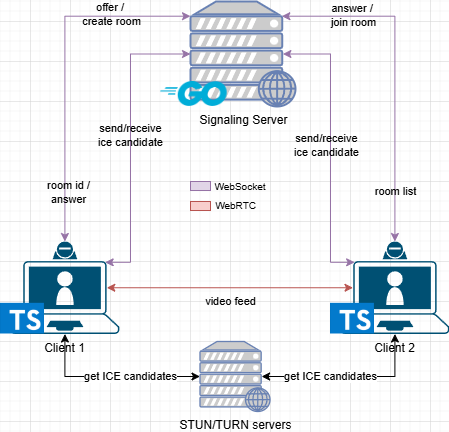

The diagram above was exported from draw.io. Its source (the exported page's mxGraphModel, read from the mxfile embedded in the PNG):
<mxGraphModel dx="784" dy="2199" grid="1" gridSize="10" guides="1" tooltips="1" connect="1" arrows="1" fold="1" page="1" pageScale="1" pageWidth="850" pageHeight="1100" math="0" shadow="0">
  <root>
    <mxCell id="0" />
    <mxCell id="1" parent="0" />
    <mxCell id="y8tLB2rSCFG9O4eRv5PE-3" value="" style="group;labelBackgroundColor=none;" vertex="1" connectable="0" parent="1">
      <mxGeometry x="370" y="-540" width="135" height="105" as="geometry" />
    </mxCell>
    <mxCell id="y8tLB2rSCFG9O4eRv5PE-1" value="&lt;font color=&quot;#000000&quot;&gt;Signaling Server&lt;/font&gt;" style="fontColor=#0066CC;verticalAlign=top;verticalLabelPosition=bottom;labelPosition=center;align=center;html=1;outlineConnect=0;fillColor=#CCCCCC;strokeColor=#6881B3;gradientColor=none;gradientDirection=north;strokeWidth=2;shape=mxgraph.networks.web_server;labelBackgroundColor=none;" vertex="1" parent="y8tLB2rSCFG9O4eRv5PE-3">
      <mxGeometry x="30" width="105" height="105" as="geometry" />
    </mxCell>
    <mxCell id="R2rWmRGEu4zzX6kW2JxI-5" value="" style="shape=image;verticalLabelPosition=bottom;labelBackgroundColor=none;verticalAlign=top;aspect=fixed;imageAspect=0;image=https://upload.wikimedia.org/wikipedia/commons/thumb/0/05/Go_Logo_Blue.svg/1200px-Go_Logo_Blue.svg.png;" parent="y8tLB2rSCFG9O4eRv5PE-3" vertex="1">
      <mxGeometry y="80" width="66.67" height="25" as="geometry" />
    </mxCell>
    <mxCell id="y8tLB2rSCFG9O4eRv5PE-8" value="" style="group;labelBackgroundColor=none;" vertex="1" connectable="0" parent="1">
      <mxGeometry x="210" y="-300" width="118.82" height="92.5" as="geometry" />
    </mxCell>
    <mxCell id="y8tLB2rSCFG9O4eRv5PE-4" value="Client 1" style="points=[[0.13,0.225,0],[0.5,0,0],[0.87,0.225,0],[0.885,0.5,0],[0.985,0.99,0],[0.5,1,0],[0.015,0.99,0],[0.115,0.5,0]];verticalLabelPosition=bottom;sketch=0;html=1;verticalAlign=top;aspect=fixed;align=center;pointerEvents=1;shape=mxgraph.cisco19.laptop_video_client;fillColor=#005073;strokeColor=none;labelBackgroundColor=none;" vertex="1" parent="y8tLB2rSCFG9O4eRv5PE-8">
      <mxGeometry x="10" width="108.82" height="92.5" as="geometry" />
    </mxCell>
    <mxCell id="y8tLB2rSCFG9O4eRv5PE-7" value="" style="shape=image;verticalLabelPosition=bottom;labelBackgroundColor=none;verticalAlign=top;aspect=fixed;imageAspect=0;image=data:image/png,(base64 omitted: 18020 chars);" vertex="1" parent="y8tLB2rSCFG9O4eRv5PE-8">
      <mxGeometry y="61.829999999999984" width="44" height="30.67" as="geometry" />
    </mxCell>
    <mxCell id="y8tLB2rSCFG9O4eRv5PE-9" value="" style="group" vertex="1" connectable="0" parent="1">
      <mxGeometry x="540" y="-300" width="118.82" height="92.5" as="geometry" />
    </mxCell>
    <mxCell id="y8tLB2rSCFG9O4eRv5PE-10" value="Client 2" style="points=[[0.13,0.225,0],[0.5,0,0],[0.87,0.225,0],[0.885,0.5,0],[0.985,0.99,0],[0.5,1,0],[0.015,0.99,0],[0.115,0.5,0]];verticalLabelPosition=bottom;sketch=0;html=1;verticalAlign=top;aspect=fixed;align=center;pointerEvents=1;shape=mxgraph.cisco19.laptop_video_client;fillColor=#005073;strokeColor=none;" vertex="1" parent="y8tLB2rSCFG9O4eRv5PE-9">
      <mxGeometry x="10" width="108.82" height="92.5" as="geometry" />
    </mxCell>
    <mxCell id="y8tLB2rSCFG9O4eRv5PE-11" value="" style="shape=image;verticalLabelPosition=bottom;labelBackgroundColor=none;verticalAlign=top;aspect=fixed;imageAspect=0;image=data:image/png,(base64 omitted: 18020 chars);" vertex="1" parent="y8tLB2rSCFG9O4eRv5PE-9">
      <mxGeometry y="61.829999999999984" width="44" height="30.67" as="geometry" />
    </mxCell>
    <mxCell id="y8tLB2rSCFG9O4eRv5PE-18" style="edgeStyle=orthogonalEdgeStyle;rounded=0;orthogonalLoop=1;jettySize=auto;html=1;exitX=0.5;exitY=0;exitDx=0;exitDy=0;exitPerimeter=0;entryX=0.87;entryY=0.14;entryDx=0;entryDy=0;entryPerimeter=0;startArrow=classic;startFill=1;fillColor=#e1d5e7;strokeColor=#9673a6;labelBackgroundColor=none;" edge="1" parent="1" source="y8tLB2rSCFG9O4eRv5PE-10" target="y8tLB2rSCFG9O4eRv5PE-1">
      <mxGeometry relative="1" as="geometry">
        <Array as="points">
          <mxPoint x="604" y="-525" />
        </Array>
      </mxGeometry>
    </mxCell>
    <mxCell id="y8tLB2rSCFG9O4eRv5PE-21" value="answer /&amp;nbsp;&lt;div&gt;join room&lt;/div&gt;" style="edgeLabel;html=1;align=center;verticalAlign=middle;resizable=0;points=[];labelBackgroundColor=none;" vertex="1" connectable="0" parent="y8tLB2rSCFG9O4eRv5PE-18">
      <mxGeometry x="0.5765" y="-1" relative="1" as="geometry">
        <mxPoint as="offset" />
      </mxGeometry>
    </mxCell>
    <mxCell id="y8tLB2rSCFG9O4eRv5PE-27" value="room list" style="edgeLabel;html=1;align=center;verticalAlign=middle;resizable=0;points=[];labelBackgroundColor=none;" vertex="1" connectable="0" parent="y8tLB2rSCFG9O4eRv5PE-18">
      <mxGeometry x="-0.6985" relative="1" as="geometry">
        <mxPoint as="offset" />
      </mxGeometry>
    </mxCell>
    <mxCell id="y8tLB2rSCFG9O4eRv5PE-19" style="edgeStyle=orthogonalEdgeStyle;rounded=0;orthogonalLoop=1;jettySize=auto;html=1;exitX=0.5;exitY=0;exitDx=0;exitDy=0;exitPerimeter=0;entryX=0;entryY=0.14;entryDx=0;entryDy=0;entryPerimeter=0;strokeColor=#9673a6;startArrow=classic;startFill=1;fillColor=#e1d5e7;labelBackgroundColor=none;" edge="1" parent="1" source="y8tLB2rSCFG9O4eRv5PE-4" target="y8tLB2rSCFG9O4eRv5PE-1">
      <mxGeometry relative="1" as="geometry" />
    </mxCell>
    <mxCell id="y8tLB2rSCFG9O4eRv5PE-20" value="offer /&amp;nbsp;&lt;div&gt;create room&lt;/div&gt;" style="edgeLabel;html=1;align=center;verticalAlign=middle;resizable=0;points=[];labelBackgroundColor=none;" vertex="1" connectable="0" parent="y8tLB2rSCFG9O4eRv5PE-19">
      <mxGeometry x="0.5041" y="2" relative="1" as="geometry">
        <mxPoint x="7" as="offset" />
      </mxGeometry>
    </mxCell>
    <mxCell id="y8tLB2rSCFG9O4eRv5PE-22" value="room id /&lt;div&gt;answer&lt;/div&gt;" style="edgeLabel;html=1;align=center;verticalAlign=middle;resizable=0;points=[];labelBackgroundColor=none;" vertex="1" connectable="0" parent="y8tLB2rSCFG9O4eRv5PE-19">
      <mxGeometry x="-0.7207" y="-3" relative="1" as="geometry">
        <mxPoint as="offset" />
      </mxGeometry>
    </mxCell>
    <mxCell id="y8tLB2rSCFG9O4eRv5PE-24" value="send/receive&lt;div&gt;ice candidate&lt;/div&gt;" style="edgeStyle=orthogonalEdgeStyle;rounded=0;orthogonalLoop=1;jettySize=auto;html=1;exitX=0.13;exitY=0.225;exitDx=0;exitDy=0;exitPerimeter=0;entryX=0.88;entryY=0.5;entryDx=0;entryDy=0;entryPerimeter=0;startArrow=classic;startFill=1;fillColor=#e1d5e7;strokeColor=#9673a6;labelBackgroundColor=none;" edge="1" parent="1" source="y8tLB2rSCFG9O4eRv5PE-10" target="y8tLB2rSCFG9O4eRv5PE-1">
      <mxGeometry x="0.0058" y="4" relative="1" as="geometry">
        <Array as="points">
          <mxPoint x="540" y="-279" />
          <mxPoint x="540" y="-487" />
        </Array>
        <mxPoint as="offset" />
      </mxGeometry>
    </mxCell>
    <mxCell id="y8tLB2rSCFG9O4eRv5PE-25" style="edgeStyle=orthogonalEdgeStyle;rounded=0;orthogonalLoop=1;jettySize=auto;html=1;exitX=0.87;exitY=0.225;exitDx=0;exitDy=0;exitPerimeter=0;entryX=0;entryY=0.5;entryDx=0;entryDy=0;entryPerimeter=0;startArrow=classic;startFill=1;fillColor=#e1d5e7;strokeColor=#9673a6;labelBackgroundColor=none;" edge="1" parent="1" source="y8tLB2rSCFG9O4eRv5PE-4" target="y8tLB2rSCFG9O4eRv5PE-1">
      <mxGeometry relative="1" as="geometry">
        <Array as="points">
          <mxPoint x="340" y="-279" />
          <mxPoint x="340" y="-487" />
        </Array>
      </mxGeometry>
    </mxCell>
    <mxCell id="y8tLB2rSCFG9O4eRv5PE-26" value="send/receive&lt;div&gt;ice candidate&lt;/div&gt;" style="edgeLabel;html=1;align=center;verticalAlign=middle;resizable=0;points=[];labelBackgroundColor=none;" vertex="1" connectable="0" parent="y8tLB2rSCFG9O4eRv5PE-25">
      <mxGeometry x="0.0975" y="2" relative="1" as="geometry">
        <mxPoint x="1" y="8" as="offset" />
      </mxGeometry>
    </mxCell>
    <mxCell id="y8tLB2rSCFG9O4eRv5PE-28" value="video feed" style="edgeStyle=orthogonalEdgeStyle;rounded=0;orthogonalLoop=1;jettySize=auto;html=1;exitX=0.885;exitY=0.5;exitDx=0;exitDy=0;exitPerimeter=0;entryX=0.115;entryY=0.5;entryDx=0;entryDy=0;entryPerimeter=0;fillColor=#f8cecc;strokeColor=#b85450;startArrow=classic;startFill=1;labelBackgroundColor=none;" edge="1" parent="1" source="y8tLB2rSCFG9O4eRv5PE-4" target="y8tLB2rSCFG9O4eRv5PE-10">
      <mxGeometry x="0.0048" y="-14" relative="1" as="geometry">
        <mxPoint as="offset" />
      </mxGeometry>
    </mxCell>
    <mxCell id="y8tLB2rSCFG9O4eRv5PE-39" value="" style="group" vertex="1" connectable="0" parent="1">
      <mxGeometry x="400" y="-370" width="89" height="49" as="geometry" />
    </mxCell>
    <mxCell id="y8tLB2rSCFG9O4eRv5PE-31" value="" style="rounded=0;whiteSpace=wrap;html=1;fillColor=#e1d5e7;strokeColor=#9673a6;labelBackgroundColor=none;" vertex="1" parent="y8tLB2rSCFG9O4eRv5PE-39">
      <mxGeometry y="10" width="20" height="9" as="geometry" />
    </mxCell>
    <mxCell id="y8tLB2rSCFG9O4eRv5PE-33" value="" style="rounded=0;whiteSpace=wrap;html=1;fillColor=#f8cecc;strokeColor=#b85450;labelBackgroundColor=none;" vertex="1" parent="y8tLB2rSCFG9O4eRv5PE-39">
      <mxGeometry y="30" width="20" height="9" as="geometry" />
    </mxCell>
    <mxCell id="y8tLB2rSCFG9O4eRv5PE-34" value="&lt;font style=&quot;font-size: 10px;&quot;&gt;WebSocket&lt;/font&gt;" style="text;html=1;align=center;verticalAlign=middle;whiteSpace=wrap;rounded=0;labelBackgroundColor=none;" vertex="1" parent="y8tLB2rSCFG9O4eRv5PE-39">
      <mxGeometry x="20" width="60" height="30" as="geometry" />
    </mxCell>
    <mxCell id="y8tLB2rSCFG9O4eRv5PE-35" value="&lt;span style=&quot;font-size: 10px;&quot;&gt;WebRTC&amp;nbsp;&lt;/span&gt;" style="text;html=1;align=center;verticalAlign=middle;whiteSpace=wrap;rounded=0;labelBackgroundColor=none;" vertex="1" parent="y8tLB2rSCFG9O4eRv5PE-39">
      <mxGeometry x="5" y="19" width="84" height="30" as="geometry" />
    </mxCell>
    <mxCell id="y8tLB2rSCFG9O4eRv5PE-41" value="&lt;font color=&quot;#000000&quot;&gt;STUN/TURN servers&lt;/font&gt;" style="fontColor=#0066CC;verticalAlign=top;verticalLabelPosition=bottom;labelPosition=center;align=center;html=1;outlineConnect=0;fillColor=#CCCCCC;strokeColor=#6881B3;gradientColor=none;gradientDirection=north;strokeWidth=2;shape=mxgraph.networks.web_server;labelBackgroundColor=none;" vertex="1" parent="1">
      <mxGeometry x="409.5" y="-200" width="70" height="70" as="geometry" />
    </mxCell>
    <mxCell id="y8tLB2rSCFG9O4eRv5PE-44" style="edgeStyle=orthogonalEdgeStyle;rounded=0;orthogonalLoop=1;jettySize=auto;html=1;exitX=0.5;exitY=1;exitDx=0;exitDy=0;exitPerimeter=0;entryX=0;entryY=0.5;entryDx=0;entryDy=0;entryPerimeter=0;startArrow=classic;startFill=1;" edge="1" parent="1" source="y8tLB2rSCFG9O4eRv5PE-4" target="y8tLB2rSCFG9O4eRv5PE-41">
      <mxGeometry relative="1" as="geometry" />
    </mxCell>
    <mxCell id="y8tLB2rSCFG9O4eRv5PE-48" value="&lt;span style=&quot;color: rgba(0, 0, 0, 0); font-family: monospace; font-size: 0px; text-align: start; background-color: rgb(251, 251, 251);&quot;&gt;%3CmxGraphModel%3E%3Croot%3E%3CmxCell%20id%3D%220%22%2F%3E%3CmxCell%20id%3D%221%22%20parent%3D%220%22%2F%3E%3CmxCell%20id%3D%222%22%20value%3D%22get%20ICE%20candidates%22%20style%3D%22edgeLabel%3Bhtml%3D1%3Balign%3Dcenter%3BverticalAlign%3Dmiddle%3Bresizable%3D0%3Bpoints%3D%5B%5D%3B%22%20vertex%3D%221%22%20connectable%3D%220%22%20parent%3D%221%22%3E%3CmxGeometry%20x%3D%22539.9000011764706%22%20y%3D%22-166%22%20as%3D%22geometry%22%2F%3E%3C%2FmxCell%3E%3C%2Froot%3E%3C%2FmxGraphModel%3E&lt;/span&gt;" style="edgeLabel;html=1;align=center;verticalAlign=middle;resizable=0;points=[];" vertex="1" connectable="0" parent="y8tLB2rSCFG9O4eRv5PE-44">
      <mxGeometry x="0.1948" relative="1" as="geometry">
        <mxPoint as="offset" />
      </mxGeometry>
    </mxCell>
    <mxCell id="y8tLB2rSCFG9O4eRv5PE-49" value="&lt;span style=&quot;color: rgba(0, 0, 0, 0); font-family: monospace; font-size: 0px; text-align: start; background-color: rgb(251, 251, 251);&quot;&gt;%3CmxGraphModel%3E%3Croot%3E%3CmxCell%20id%3D%220%22%2F%3E%3CmxCell%20id%3D%221%22%20parent%3D%220%22%2F%3E%3CmxCell%20id%3D%222%22%20value%3D%22get%20ICE%20candidates%22%20style%3D%22edgeLabel%3Bhtml%3D1%3Balign%3Dcenter%3BverticalAlign%3Dmiddle%3Bresizable%3D0%3Bpoints%3D%5B%5D%3B%22%20vertex%3D%221%22%20connectable%3D%220%22%20parent%3D%221%22%3E%3CmxGeometry%20x%3D%22539.9000011764706%22%20y%3D%22-166%22%20as%3D%22geometry%22%2F%3E%3C%2FmxCell%3E%3C%2Froot%3E%3C%2FmxGraphModel%3E&lt;/span&gt;" style="edgeLabel;html=1;align=center;verticalAlign=middle;resizable=0;points=[];" vertex="1" connectable="0" parent="y8tLB2rSCFG9O4eRv5PE-44">
      <mxGeometry x="0.1948" y="-1" relative="1" as="geometry">
        <mxPoint as="offset" />
      </mxGeometry>
    </mxCell>
    <mxCell id="y8tLB2rSCFG9O4eRv5PE-50" value="get ICE candidates" style="edgeLabel;html=1;align=center;verticalAlign=middle;resizable=0;points=[];" vertex="1" connectable="0" parent="y8tLB2rSCFG9O4eRv5PE-44">
      <mxGeometry x="0.0484" y="1" relative="1" as="geometry">
        <mxPoint x="15" as="offset" />
      </mxGeometry>
    </mxCell>
    <mxCell id="y8tLB2rSCFG9O4eRv5PE-46" style="edgeStyle=orthogonalEdgeStyle;rounded=0;orthogonalLoop=1;jettySize=auto;html=1;exitX=0.5;exitY=1;exitDx=0;exitDy=0;exitPerimeter=0;entryX=0.88;entryY=0.5;entryDx=0;entryDy=0;entryPerimeter=0;startArrow=classic;startFill=1;" edge="1" parent="1" source="y8tLB2rSCFG9O4eRv5PE-10" target="y8tLB2rSCFG9O4eRv5PE-41">
      <mxGeometry relative="1" as="geometry">
        <Array as="points">
          <mxPoint x="604" y="-165" />
        </Array>
      </mxGeometry>
    </mxCell>
    <mxCell id="y8tLB2rSCFG9O4eRv5PE-47" value="get ICE candidates" style="edgeLabel;html=1;align=center;verticalAlign=middle;resizable=0;points=[];" vertex="1" connectable="0" parent="y8tLB2rSCFG9O4eRv5PE-46">
      <mxGeometry x="0.4778" y="-1" relative="1" as="geometry">
        <mxPoint x="23" as="offset" />
      </mxGeometry>
    </mxCell>
  </root>
</mxGraphModel>